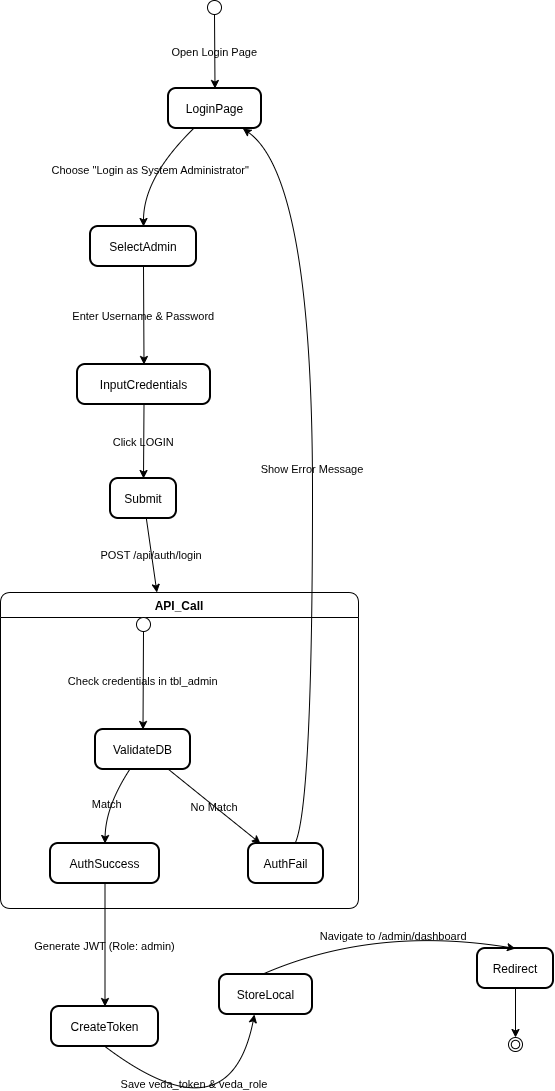

The diagram above was exported from draw.io. Its source (the exported page's mxGraphModel, read from the mxfile embedded in the PNG):
<mxGraphModel dx="1952" dy="636" grid="0" gridSize="10" guides="1" tooltips="1" connect="1" arrows="1" fold="1" page="1" pageScale="1" pageWidth="827" pageHeight="1169" background="#ffffff" math="0" shadow="0">
  <root>
    <mxCell id="0" />
    <mxCell id="1" parent="0" />
    <mxCell id="MdStQhSsDz5NUdGJpsrK-230" parent="1" style="ellipse;labelBackgroundColor=none;rounded=1;" value="" vertex="1">
      <mxGeometry height="14" width="14" x="-449" y="53" as="geometry" />
    </mxCell>
    <mxCell id="MdStQhSsDz5NUdGJpsrK-231" parent="1" style="rounded=1;arcSize=20;strokeWidth=2;labelBackgroundColor=none;" value="LoginPage" vertex="1">
      <mxGeometry height="40" width="93" x="-488" y="141" as="geometry" />
    </mxCell>
    <mxCell id="MdStQhSsDz5NUdGJpsrK-232" parent="1" style="rounded=1;arcSize=20;strokeWidth=2;labelBackgroundColor=none;" value="SelectAdmin" vertex="1">
      <mxGeometry height="40" width="106" x="-566" y="279" as="geometry" />
    </mxCell>
    <mxCell id="MdStQhSsDz5NUdGJpsrK-233" parent="1" style="rounded=1;arcSize=20;strokeWidth=2;labelBackgroundColor=none;" value="InputCredentials" vertex="1">
      <mxGeometry height="40" width="133" x="-579" y="417" as="geometry" />
    </mxCell>
    <mxCell id="MdStQhSsDz5NUdGJpsrK-234" parent="1" style="rounded=1;arcSize=20;strokeWidth=2;labelBackgroundColor=none;" value="Submit" vertex="1">
      <mxGeometry height="40" width="66" x="-546" y="531" as="geometry" />
    </mxCell>
    <mxCell id="MdStQhSsDz5NUdGJpsrK-235" parent="1" style="swimlane;fontStyle=1;align=center;verticalAlign=middle;startSize=25;container=0;collapsible=0;rounded=1;arcSize=14;dropTarget=0;labelBackgroundColor=none;" value="API_Call" vertex="1">
      <mxGeometry height="316" width="358" x="-656" y="645" as="geometry" />
    </mxCell>
    <mxCell id="MdStQhSsDz5NUdGJpsrK-236" parent="1" style="ellipse;labelBackgroundColor=none;rounded=1;" value="" vertex="1">
      <mxGeometry height="14" width="14" x="-520" y="670" as="geometry" />
    </mxCell>
    <mxCell id="MdStQhSsDz5NUdGJpsrK-237" parent="1" style="rounded=1;arcSize=20;strokeWidth=2;labelBackgroundColor=none;" value="ValidateDB" vertex="1">
      <mxGeometry height="40" width="95" x="-561" y="782" as="geometry" />
    </mxCell>
    <mxCell id="MdStQhSsDz5NUdGJpsrK-238" parent="1" style="rounded=1;arcSize=20;strokeWidth=2;labelBackgroundColor=none;" value="AuthSuccess" vertex="1">
      <mxGeometry height="40" width="109" x="-606" y="896" as="geometry" />
    </mxCell>
    <mxCell id="MdStQhSsDz5NUdGJpsrK-239" parent="1" style="rounded=1;arcSize=20;strokeWidth=2;labelBackgroundColor=none;" value="AuthFail" vertex="1">
      <mxGeometry height="40" width="75" x="-408" y="896" as="geometry" />
    </mxCell>
    <mxCell id="MdStQhSsDz5NUdGJpsrK-240" parent="1" style="rounded=1;arcSize=20;strokeWidth=2;labelBackgroundColor=none;" value="CreateToken" vertex="1">
      <mxGeometry height="40" width="107" x="-605" y="1059" as="geometry" />
    </mxCell>
    <mxCell id="MdStQhSsDz5NUdGJpsrK-241" parent="1" style="rounded=1;arcSize=20;strokeWidth=2;labelBackgroundColor=none;" value="StoreLocal" vertex="1">
      <mxGeometry height="40" width="93" x="-437" y="1027" as="geometry" />
    </mxCell>
    <mxCell id="MdStQhSsDz5NUdGJpsrK-242" parent="1" style="rounded=1;arcSize=20;strokeWidth=2;labelBackgroundColor=none;" value="Redirect" vertex="1">
      <mxGeometry height="40" width="76" x="-179" y="1001" as="geometry" />
    </mxCell>
    <mxCell id="MdStQhSsDz5NUdGJpsrK-243" parent="1" style="ellipse;shape=endState;labelBackgroundColor=none;rounded=1;" value="" vertex="1">
      <mxGeometry height="14" width="14" x="-148" y="1090" as="geometry" />
    </mxCell>
    <mxCell id="MdStQhSsDz5NUdGJpsrK-244" edge="1" parent="1" source="MdStQhSsDz5NUdGJpsrK-230" style="curved=1;startArrow=none;;fillColor=none;;exitX=0.51;exitY=1;entryX=0.5;entryY=0;rounded=1;labelBackgroundColor=none;fontColor=default;" target="MdStQhSsDz5NUdGJpsrK-231" value="Open Login Page">
      <mxGeometry relative="1" as="geometry">
        <Array as="points" />
      </mxGeometry>
    </mxCell>
    <mxCell id="MdStQhSsDz5NUdGJpsrK-245" edge="1" parent="1" source="MdStQhSsDz5NUdGJpsrK-231" style="curved=1;startArrow=none;;fillColor=none;;exitX=0.27;exitY=1;entryX=0.5;entryY=0;rounded=1;labelBackgroundColor=none;fontColor=default;" target="MdStQhSsDz5NUdGJpsrK-232" value="Choose &quot;Login as System Administrator&quot;">
      <mxGeometry relative="1" as="geometry">
        <Array as="points">
          <mxPoint x="-513" y="230" />
        </Array>
      </mxGeometry>
    </mxCell>
    <mxCell id="MdStQhSsDz5NUdGJpsrK-246" edge="1" parent="1" source="MdStQhSsDz5NUdGJpsrK-232" style="curved=1;startArrow=none;;fillColor=none;;exitX=0.5;exitY=1;entryX=0.5;entryY=0;rounded=1;labelBackgroundColor=none;fontColor=default;" target="MdStQhSsDz5NUdGJpsrK-233" value="Enter Username &amp; Password">
      <mxGeometry relative="1" as="geometry">
        <Array as="points" />
      </mxGeometry>
    </mxCell>
    <mxCell id="MdStQhSsDz5NUdGJpsrK-247" edge="1" parent="1" source="MdStQhSsDz5NUdGJpsrK-233" style="curved=1;startArrow=none;;fillColor=none;;exitX=0.5;exitY=1;entryX=0.5;entryY=0;rounded=1;labelBackgroundColor=none;fontColor=default;" target="MdStQhSsDz5NUdGJpsrK-234" value="Click LOGIN">
      <mxGeometry relative="1" as="geometry">
        <Array as="points" />
      </mxGeometry>
    </mxCell>
    <mxCell id="MdStQhSsDz5NUdGJpsrK-248" edge="1" parent="1" source="MdStQhSsDz5NUdGJpsrK-236" style="curved=1;startArrow=none;;fillColor=none;;exitX=0.49;exitY=1;entryX=0.5;entryY=0;rounded=1;labelBackgroundColor=none;fontColor=default;" target="MdStQhSsDz5NUdGJpsrK-237" value="Check credentials in tbl_admin">
      <mxGeometry relative="1" as="geometry">
        <Array as="points" />
      </mxGeometry>
    </mxCell>
    <mxCell id="MdStQhSsDz5NUdGJpsrK-249" edge="1" parent="1" source="MdStQhSsDz5NUdGJpsrK-237" style="curved=1;startArrow=none;;fillColor=none;;exitX=0.36;exitY=1;entryX=0.5;entryY=0;rounded=1;labelBackgroundColor=none;fontColor=default;" target="MdStQhSsDz5NUdGJpsrK-238" value="Match">
      <mxGeometry relative="1" as="geometry">
        <Array as="points">
          <mxPoint x="-551" y="859" />
        </Array>
      </mxGeometry>
    </mxCell>
    <mxCell id="MdStQhSsDz5NUdGJpsrK-250" edge="1" parent="1" source="MdStQhSsDz5NUdGJpsrK-237" style="curved=1;startArrow=none;;fillColor=none;;exitX=0.77;exitY=1;entryX=0.16;entryY=0;rounded=1;labelBackgroundColor=none;fontColor=default;" target="MdStQhSsDz5NUdGJpsrK-239" value="No Match">
      <mxGeometry relative="1" as="geometry">
        <Array as="points">
          <mxPoint x="-442" y="859" />
        </Array>
      </mxGeometry>
    </mxCell>
    <mxCell id="MdStQhSsDz5NUdGJpsrK-251" edge="1" parent="1" source="MdStQhSsDz5NUdGJpsrK-239" style="curved=1;startArrow=none;;fillColor=none;;exitX=0.62;exitY=0;entryX=0.8;entryY=1;rounded=1;labelBackgroundColor=none;fontColor=default;" target="MdStQhSsDz5NUdGJpsrK-231" value="Show Error Message">
      <mxGeometry relative="1" as="geometry">
        <Array as="points">
          <mxPoint x="-344" y="859" />
          <mxPoint x="-344" y="230" />
        </Array>
      </mxGeometry>
    </mxCell>
    <mxCell id="MdStQhSsDz5NUdGJpsrK-252" edge="1" parent="1" source="MdStQhSsDz5NUdGJpsrK-238" style="curved=1;startArrow=none;;fillColor=none;;exitX=0.5;exitY=1;entryX=0.5;entryY=0;rounded=1;labelBackgroundColor=none;fontColor=default;" target="MdStQhSsDz5NUdGJpsrK-240" value="Generate JWT (Role: admin)">
      <mxGeometry relative="1" as="geometry">
        <Array as="points" />
      </mxGeometry>
    </mxCell>
    <mxCell id="MdStQhSsDz5NUdGJpsrK-253" edge="1" parent="1" source="MdStQhSsDz5NUdGJpsrK-240" style="curved=1;startArrow=none;;fillColor=none;;exitX=0.5;exitY=1;entryX=0.376;entryY=1;rounded=1;entryDx=0;entryDy=0;entryPerimeter=0;labelBackgroundColor=none;fontColor=default;" target="MdStQhSsDz5NUdGJpsrK-241" value="Save veda_token &amp; veda_role">
      <mxGeometry relative="1" x="-0.3368" y="24" as="geometry">
        <mxPoint as="offset" />
        <Array as="points">
          <mxPoint x="-427" y="1193" />
        </Array>
      </mxGeometry>
    </mxCell>
    <mxCell id="MdStQhSsDz5NUdGJpsrK-254" edge="1" parent="1" source="MdStQhSsDz5NUdGJpsrK-241" style="curved=1;startArrow=none;;fillColor=none;;exitX=0.469;exitY=-0.013;entryX=0.5;entryY=0;rounded=1;exitDx=0;exitDy=0;exitPerimeter=0;labelBackgroundColor=none;fontColor=default;" target="MdStQhSsDz5NUdGJpsrK-242" value="Navigate to /admin/dashboard">
      <mxGeometry relative="1" x="0.0732" y="-7" as="geometry">
        <mxPoint as="offset" />
        <Array as="points">
          <mxPoint x="-282" y="978" />
        </Array>
      </mxGeometry>
    </mxCell>
    <mxCell id="MdStQhSsDz5NUdGJpsrK-255" edge="1" parent="1" source="MdStQhSsDz5NUdGJpsrK-242" style="curved=1;startArrow=none;;fillColor=none;;exitX=0.5;exitY=1;entryX=0.49;entryY=0;rounded=1;labelBackgroundColor=none;fontColor=default;" target="MdStQhSsDz5NUdGJpsrK-243" value="">
      <mxGeometry relative="1" as="geometry">
        <Array as="points" />
      </mxGeometry>
    </mxCell>
    <mxCell id="MdStQhSsDz5NUdGJpsrK-256" edge="1" parent="1" source="MdStQhSsDz5NUdGJpsrK-234" style="curved=1;startArrow=none;;fillColor=none;;rounded=1;labelBackgroundColor=none;fontColor=default;" target="MdStQhSsDz5NUdGJpsrK-235" value="POST /api/auth/login">
      <mxGeometry relative="1" as="geometry">
        <Array as="points" />
      </mxGeometry>
    </mxCell>
  </root>
</mxGraphModel>